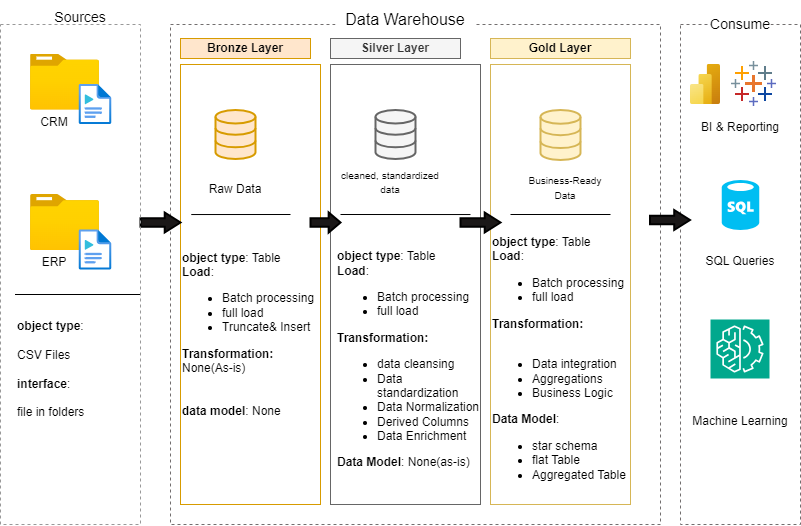

The diagram above was exported from draw.io. Its source (the exported page's mxGraphModel, read from the mxfile embedded in the PNG):
<mxGraphModel dx="1219" dy="722" grid="1" gridSize="10" guides="1" tooltips="1" connect="1" arrows="1" fold="1" page="1" pageScale="1" pageWidth="850" pageHeight="1100" math="0" shadow="0">
  <root>
    <mxCell id="0" />
    <mxCell id="1" parent="0" />
    <mxCell id="Y-7xC2PTgDwmORMCSvr6-2" value="&lt;font style=&quot;font-size: 14px;&quot;&gt;Sources&lt;/font&gt;" style="rounded=0;whiteSpace=wrap;html=1;fontSize=24;fillColor=default;strokeColor=none;" vertex="1" parent="1">
      <mxGeometry x="60" y="170" width="80" height="20" as="geometry" />
    </mxCell>
    <mxCell id="Y-7xC2PTgDwmORMCSvr6-3" value="" style="rounded=0;whiteSpace=wrap;html=1;strokeColor=light-dark(#726e6e, #ededed);dashed=1;fillColor=none;" vertex="1" parent="1">
      <mxGeometry x="190" y="190" width="490" height="500" as="geometry" />
    </mxCell>
    <mxCell id="Y-7xC2PTgDwmORMCSvr6-5" value="Data Warehouse" style="rounded=0;whiteSpace=wrap;html=1;fontSize=16;strokeColor=none;" vertex="1" parent="1">
      <mxGeometry x="355" y="170" width="140" height="30" as="geometry" />
    </mxCell>
    <mxCell id="Y-7xC2PTgDwmORMCSvr6-6" value="" style="rounded=0;whiteSpace=wrap;html=1;strokeColor=light-dark(#726e6e, #ededed);dashed=1;fillColor=none;" vertex="1" parent="1">
      <mxGeometry x="700" y="190" width="120" height="500" as="geometry" />
    </mxCell>
    <mxCell id="Y-7xC2PTgDwmORMCSvr6-7" value="Consume" style="rounded=0;whiteSpace=wrap;html=1;strokeColor=none;fontSize=14;" vertex="1" parent="1">
      <mxGeometry x="730" y="175" width="60" height="30" as="geometry" />
    </mxCell>
    <mxCell id="Y-7xC2PTgDwmORMCSvr6-8" value="Bronze Layer" style="rounded=0;whiteSpace=wrap;html=1;fillColor=#ffe6cc;strokeColor=#d79b00;fontStyle=1" vertex="1" parent="1">
      <mxGeometry x="200" y="204" width="130" height="20" as="geometry" />
    </mxCell>
    <mxCell id="Y-7xC2PTgDwmORMCSvr6-11" value="" style="rounded=0;whiteSpace=wrap;html=1;fillColor=none;strokeColor=#d79b00;fontStyle=1" vertex="1" parent="1">
      <mxGeometry x="200" y="230" width="140" height="440" as="geometry" />
    </mxCell>
    <mxCell id="Y-7xC2PTgDwmORMCSvr6-12" value="" style="rounded=0;whiteSpace=wrap;html=1;fillColor=none;strokeColor=#666666;fontStyle=1;fontColor=#333333;" vertex="1" parent="1">
      <mxGeometry x="350" y="230" width="150" height="440" as="geometry" />
    </mxCell>
    <mxCell id="Y-7xC2PTgDwmORMCSvr6-13" value="Silver Layer" style="rounded=0;whiteSpace=wrap;html=1;fillColor=#f5f5f5;strokeColor=#666666;fontStyle=1;fontColor=#333333;" vertex="1" parent="1">
      <mxGeometry x="350" y="204" width="130" height="20" as="geometry" />
    </mxCell>
    <mxCell id="Y-7xC2PTgDwmORMCSvr6-14" value="" style="rounded=0;whiteSpace=wrap;html=1;fillColor=none;strokeColor=#d6b656;fontStyle=1;" vertex="1" parent="1">
      <mxGeometry x="510" y="230" width="140" height="440" as="geometry" />
    </mxCell>
    <mxCell id="Y-7xC2PTgDwmORMCSvr6-15" value="Gold Layer" style="rounded=0;whiteSpace=wrap;html=1;fillColor=#fff2cc;strokeColor=#d6b656;fontStyle=1;" vertex="1" parent="1">
      <mxGeometry x="510" y="204" width="140" height="20" as="geometry" />
    </mxCell>
    <mxCell id="Y-7xC2PTgDwmORMCSvr6-18" value="" style="image;aspect=fixed;html=1;points=[];align=center;fontSize=12;image=img/lib/azure2/general/Folder_Blank.svg;" vertex="1" parent="1">
      <mxGeometry x="50" y="219.5" width="69" height="56.00000000000001" as="geometry" />
    </mxCell>
    <mxCell id="Y-7xC2PTgDwmORMCSvr6-20" value="" style="image;aspect=fixed;html=1;points=[];align=center;fontSize=12;image=img/lib/azure2/general/Media_File.svg;" vertex="1" parent="1">
      <mxGeometry x="98.75" y="250" width="32.5" height="40" as="geometry" />
    </mxCell>
    <mxCell id="Y-7xC2PTgDwmORMCSvr6-21" value="CRM" style="rounded=0;whiteSpace=wrap;html=1;fillColor=none;strokeColor=none;" vertex="1" parent="1">
      <mxGeometry x="48.75" y="275.5" width="50" height="24" as="geometry" />
    </mxCell>
    <mxCell id="Y-7xC2PTgDwmORMCSvr6-22" value="" style="image;aspect=fixed;html=1;points=[];align=center;fontSize=12;image=img/lib/azure2/general/Folder_Blank.svg;" vertex="1" parent="1">
      <mxGeometry x="50" y="360" width="69" height="56.00000000000001" as="geometry" />
    </mxCell>
    <mxCell id="Y-7xC2PTgDwmORMCSvr6-23" value="" style="image;aspect=fixed;html=1;points=[];align=center;fontSize=12;image=img/lib/azure2/general/Media_File.svg;" vertex="1" parent="1">
      <mxGeometry x="98.75" y="395.5" width="32.5" height="40" as="geometry" />
    </mxCell>
    <mxCell id="Y-7xC2PTgDwmORMCSvr6-24" value="ERP" style="rounded=0;whiteSpace=wrap;html=1;fillColor=none;strokeColor=none;" vertex="1" parent="1">
      <mxGeometry x="48.75" y="416" width="50" height="24" as="geometry" />
    </mxCell>
    <mxCell id="Y-7xC2PTgDwmORMCSvr6-27" value="" style="endArrow=none;html=1;rounded=0;" edge="1" parent="1">
      <mxGeometry width="50" height="50" relative="1" as="geometry">
        <mxPoint x="34.5" y="460" as="sourcePoint" />
        <mxPoint x="160" y="460" as="targetPoint" />
        <Array as="points">
          <mxPoint x="84.5" y="460" />
        </Array>
      </mxGeometry>
    </mxCell>
    <mxCell id="Y-7xC2PTgDwmORMCSvr6-28" value="&lt;b&gt;object type&lt;/b&gt;:&amp;nbsp;&lt;div&gt;&lt;br&gt;&lt;div&gt;CSV Files&lt;/div&gt;&lt;div&gt;&lt;br&gt;&lt;div&gt;&lt;b&gt;interface&lt;/b&gt;:&amp;nbsp;&lt;/div&gt;&lt;div&gt;&lt;br&gt;&lt;/div&gt;&lt;div&gt;file in folders&lt;/div&gt;&lt;/div&gt;&lt;/div&gt;" style="rounded=0;whiteSpace=wrap;html=1;fontSize=12;fillColor=none;strokeColor=none;align=left;" vertex="1" parent="1">
      <mxGeometry x="34.5" y="470" width="105.5" height="130" as="geometry" />
    </mxCell>
    <mxCell id="Y-7xC2PTgDwmORMCSvr6-32" value="" style="html=1;verticalLabelPosition=bottom;align=center;labelBackgroundColor=#ffffff;verticalAlign=top;strokeWidth=2;strokeColor=#666666;shadow=0;dashed=0;shape=mxgraph.ios7.icons.data;fillColor=#f5f5f5;fontColor=#333333;" vertex="1" parent="1">
      <mxGeometry x="395" y="275.5" width="40" height="49" as="geometry" />
    </mxCell>
    <mxCell id="Y-7xC2PTgDwmORMCSvr6-33" value="" style="html=1;verticalLabelPosition=bottom;align=center;labelBackgroundColor=#ffffff;verticalAlign=top;strokeWidth=2;strokeColor=#d79b00;shadow=0;dashed=0;shape=mxgraph.ios7.icons.data;fillColor=#ffe6cc;" vertex="1" parent="1">
      <mxGeometry x="235" y="275.5" width="40" height="49" as="geometry" />
    </mxCell>
    <mxCell id="Y-7xC2PTgDwmORMCSvr6-34" value="" style="html=1;verticalLabelPosition=bottom;align=center;labelBackgroundColor=#ffffff;verticalAlign=top;strokeWidth=2;strokeColor=#d6b656;shadow=0;dashed=0;shape=mxgraph.ios7.icons.data;fillColor=#fff2cc;" vertex="1" parent="1">
      <mxGeometry x="560" y="275.5" width="40" height="50" as="geometry" />
    </mxCell>
    <mxCell id="Y-7xC2PTgDwmORMCSvr6-35" value="" style="shape=mxgraph.arrows.arrow_right;html=1;verticalLabelPosition=bottom;verticalAlign=top;strokeWidth=2;strokeColor=#000000;fillColor=light-dark(#1b1818, #ededed);" vertex="1" parent="1">
      <mxGeometry x="160" y="378" width="40" height="20" as="geometry" />
    </mxCell>
    <mxCell id="Y-7xC2PTgDwmORMCSvr6-36" value="" style="shape=mxgraph.arrows.arrow_right;html=1;verticalLabelPosition=bottom;verticalAlign=top;strokeWidth=2;strokeColor=#000000;fillColor=light-dark(#1b1818, #ededed);" vertex="1" parent="1">
      <mxGeometry x="330" y="378" width="30" height="20" as="geometry" />
    </mxCell>
    <mxCell id="Y-7xC2PTgDwmORMCSvr6-37" value="" style="shape=mxgraph.arrows.arrow_right;html=1;verticalLabelPosition=bottom;verticalAlign=top;strokeWidth=2;strokeColor=#000000;fillColor=light-dark(#1b1818, #ededed);" vertex="1" parent="1">
      <mxGeometry x="480" y="378" width="40" height="20" as="geometry" />
    </mxCell>
    <mxCell id="Y-7xC2PTgDwmORMCSvr6-39" value="" style="shape=mxgraph.arrows.arrow_right;html=1;verticalLabelPosition=bottom;verticalAlign=top;strokeWidth=2;strokeColor=#000000;fillColor=light-dark(#1b1818, #ededed);" vertex="1" parent="1">
      <mxGeometry x="669.5" y="375.5" width="40" height="20" as="geometry" />
    </mxCell>
    <mxCell id="Y-7xC2PTgDwmORMCSvr6-40" value="Raw Data" style="rounded=0;whiteSpace=wrap;html=1;fillColor=none;strokeColor=none;" vertex="1" parent="1">
      <mxGeometry x="210" y="340" width="90" height="30" as="geometry" />
    </mxCell>
    <mxCell id="Y-7xC2PTgDwmORMCSvr6-41" value="&lt;font style=&quot;font-size: 10px;&quot;&gt;cleaned, standardized data&lt;/font&gt;&lt;div&gt;&lt;br&gt;&lt;/div&gt;" style="rounded=0;whiteSpace=wrap;html=1;fillColor=none;strokeColor=none;" vertex="1" parent="1">
      <mxGeometry x="355" y="340" width="110" height="30" as="geometry" />
    </mxCell>
    <mxCell id="Y-7xC2PTgDwmORMCSvr6-42" value="&lt;div&gt;&lt;span style=&quot;font-size: 10px;&quot;&gt;Business-Ready Data&lt;/span&gt;&lt;/div&gt;" style="rounded=0;whiteSpace=wrap;html=1;fillColor=none;strokeColor=none;" vertex="1" parent="1">
      <mxGeometry x="540" y="335" width="90" height="35" as="geometry" />
    </mxCell>
    <mxCell id="Y-7xC2PTgDwmORMCSvr6-46" value="" style="endArrow=none;html=1;rounded=0;exitX=0.077;exitY=0.341;exitDx=0;exitDy=0;exitPerimeter=0;" edge="1" parent="1" source="Y-7xC2PTgDwmORMCSvr6-11">
      <mxGeometry width="50" height="50" relative="1" as="geometry">
        <mxPoint x="260" y="430" as="sourcePoint" />
        <mxPoint x="310" y="380" as="targetPoint" />
      </mxGeometry>
    </mxCell>
    <mxCell id="Y-7xC2PTgDwmORMCSvr6-48" value="" style="endArrow=none;html=1;rounded=0;exitX=0.077;exitY=0.517;exitDx=0;exitDy=0;exitPerimeter=0;entryX=0.933;entryY=0.341;entryDx=0;entryDy=0;entryPerimeter=0;" edge="1" parent="1" target="Y-7xC2PTgDwmORMCSvr6-12">
      <mxGeometry width="50" height="50" relative="1" as="geometry">
        <mxPoint x="360" y="380" as="sourcePoint" />
        <mxPoint x="460" y="380" as="targetPoint" />
      </mxGeometry>
    </mxCell>
    <mxCell id="Y-7xC2PTgDwmORMCSvr6-50" value="" style="endArrow=none;html=1;rounded=0;exitX=0.077;exitY=0.517;exitDx=0;exitDy=0;exitPerimeter=0;" edge="1" parent="1">
      <mxGeometry width="50" height="50" relative="1" as="geometry">
        <mxPoint x="530" y="380" as="sourcePoint" />
        <mxPoint x="630" y="380" as="targetPoint" />
      </mxGeometry>
    </mxCell>
    <mxCell id="Y-7xC2PTgDwmORMCSvr6-51" value="&lt;div style=&quot;&quot;&gt;&lt;b style=&quot;background-color: transparent; color: light-dark(rgb(0, 0, 0), rgb(255, 255, 255));&quot;&gt;object type&lt;/b&gt;&lt;span style=&quot;background-color: transparent; color: light-dark(rgb(0, 0, 0), rgb(255, 255, 255));&quot;&gt;: Table&lt;/span&gt;&lt;/div&gt;&lt;div style=&quot;&quot;&gt;&lt;b&gt;Load&lt;/b&gt;:&amp;nbsp;&lt;/div&gt;&lt;div style=&quot;&quot;&gt;&lt;ul&gt;&lt;li style=&quot;&quot;&gt;Batch processing&lt;/li&gt;&lt;li style=&quot;&quot;&gt;full load&lt;/li&gt;&lt;li style=&quot;&quot;&gt;Truncate&amp;amp; Insert&lt;/li&gt;&lt;/ul&gt;&lt;/div&gt;&lt;div&gt;&lt;b&gt;Transformation: &lt;/b&gt;None(As-is)&lt;/div&gt;&lt;div&gt;&lt;br&gt;&lt;/div&gt;&lt;div&gt;&lt;br&gt;&lt;/div&gt;&lt;div&gt;&lt;b&gt;data model&lt;/b&gt;: None&lt;/div&gt;" style="rounded=0;whiteSpace=wrap;html=1;fillColor=none;strokeColor=none;align=left;" vertex="1" parent="1">
      <mxGeometry x="200" y="390" width="140" height="220" as="geometry" />
    </mxCell>
    <mxCell id="Y-7xC2PTgDwmORMCSvr6-54" value="&lt;div style=&quot;&quot;&gt;&lt;span style=&quot;background-color: transparent; color: light-dark(rgb(0, 0, 0), rgb(255, 255, 255));&quot;&gt;&lt;b&gt;object type&lt;/b&gt;: Table&lt;/span&gt;&lt;/div&gt;&lt;div style=&quot;&quot;&gt;&lt;b&gt;Load&lt;/b&gt;:&amp;nbsp;&lt;/div&gt;&lt;div style=&quot;&quot;&gt;&lt;ul&gt;&lt;li style=&quot;&quot;&gt;Batch processing&lt;/li&gt;&lt;li style=&quot;&quot;&gt;full load&lt;/li&gt;&lt;/ul&gt;&lt;/div&gt;&lt;div&gt;&lt;b&gt;Transformation:&lt;/b&gt;&lt;b&gt;&lt;/b&gt;&lt;/div&gt;&lt;div&gt;&lt;ul&gt;&lt;li&gt;data cleansing&lt;/li&gt;&lt;li&gt;Data standardization&lt;/li&gt;&lt;li&gt;Data Normalization&lt;/li&gt;&lt;li&gt;Derived Columns&lt;/li&gt;&lt;li&gt;Data Enrichment&lt;/li&gt;&lt;/ul&gt;&lt;b&gt;Data Model&lt;/b&gt;: None(as-is)&lt;/div&gt;" style="rounded=0;whiteSpace=wrap;html=1;fillColor=none;strokeColor=none;align=left;" vertex="1" parent="1">
      <mxGeometry x="355" y="390" width="145" height="270" as="geometry" />
    </mxCell>
    <mxCell id="Y-7xC2PTgDwmORMCSvr6-55" value="&lt;div style=&quot;&quot;&gt;&lt;span style=&quot;background-color: transparent; color: light-dark(rgb(0, 0, 0), rgb(255, 255, 255));&quot;&gt;&lt;b&gt;object type&lt;/b&gt;: Table&lt;/span&gt;&lt;/div&gt;&lt;div style=&quot;&quot;&gt;&lt;b&gt;Load&lt;/b&gt;:&amp;nbsp;&lt;/div&gt;&lt;div style=&quot;&quot;&gt;&lt;ul&gt;&lt;li style=&quot;&quot;&gt;Batch processing&lt;/li&gt;&lt;li style=&quot;&quot;&gt;full load&lt;/li&gt;&lt;/ul&gt;&lt;/div&gt;&lt;div&gt;&lt;b&gt;Transformation:&lt;/b&gt;&lt;/div&gt;&lt;div&gt;&lt;br&gt;&lt;/div&gt;&lt;div&gt;&lt;ul&gt;&lt;li&gt;Data integration&amp;nbsp;&lt;/li&gt;&lt;li&gt;&lt;span style=&quot;background-color: transparent; color: light-dark(rgb(0, 0, 0), rgb(255, 255, 255));&quot;&gt;Aggregations&lt;/span&gt;&lt;/li&gt;&lt;li&gt;&lt;span style=&quot;background-color: transparent; color: light-dark(rgb(0, 0, 0), rgb(255, 255, 255));&quot;&gt;Business Logic&lt;/span&gt;&lt;/li&gt;&lt;/ul&gt;&lt;b&gt;Data Model&lt;/b&gt;:&amp;nbsp;&lt;/div&gt;&lt;div&gt;&lt;ul&gt;&lt;li&gt;star schema&lt;/li&gt;&lt;li&gt;flat Table&lt;/li&gt;&lt;li&gt;Aggregated Table&lt;/li&gt;&lt;/ul&gt;&lt;/div&gt;" style="rounded=0;whiteSpace=wrap;html=1;fillColor=none;strokeColor=none;align=left;" vertex="1" parent="1">
      <mxGeometry x="510" y="390" width="140" height="280" as="geometry" />
    </mxCell>
    <mxCell id="Y-7xC2PTgDwmORMCSvr6-56" value="" style="image;aspect=fixed;html=1;points=[];align=center;fontSize=12;image=img/lib/azure2/analytics/Power_BI_Embedded.svg;" vertex="1" parent="1">
      <mxGeometry x="710" y="230" width="30" height="40" as="geometry" />
    </mxCell>
    <mxCell id="Y-7xC2PTgDwmORMCSvr6-59" value="" style="sketch=0;points=[[0,0,0],[0.25,0,0],[0.5,0,0],[0.75,0,0],[1,0,0],[0,1,0],[0.25,1,0],[0.5,1,0],[0.75,1,0],[1,1,0],[0,0.25,0],[0,0.5,0],[0,0.75,0],[1,0.25,0],[1,0.5,0],[1,0.75,0]];outlineConnect=0;fontColor=#232F3E;fillColor=#01A88D;strokeColor=#ffffff;dashed=0;verticalLabelPosition=bottom;verticalAlign=top;align=center;html=1;fontSize=12;fontStyle=0;aspect=fixed;shape=mxgraph.aws4.resourceIcon;resIcon=mxgraph.aws4.machine_learning;" vertex="1" parent="1">
      <mxGeometry x="730" y="485" width="59" height="59" as="geometry" />
    </mxCell>
    <mxCell id="Y-7xC2PTgDwmORMCSvr6-60" value="" style="verticalLabelPosition=bottom;html=1;verticalAlign=top;align=center;strokeColor=none;fillColor=#00BEF2;shape=mxgraph.azure.sql_database;" vertex="1" parent="1">
      <mxGeometry x="741.25" y="345.5" width="37.5" height="50" as="geometry" />
    </mxCell>
    <mxCell id="Y-7xC2PTgDwmORMCSvr6-61" value="BI &amp;amp; Reporting" style="rounded=0;whiteSpace=wrap;html=1;fillColor=none;strokeColor=none;" vertex="1" parent="1">
      <mxGeometry x="710" y="275.5" width="100" height="34" as="geometry" />
    </mxCell>
    <mxCell id="Y-7xC2PTgDwmORMCSvr6-63" value="SQL Queries" style="rounded=0;whiteSpace=wrap;html=1;fillColor=none;strokeColor=none;" vertex="1" parent="1">
      <mxGeometry x="709.5" y="410" width="100" height="34" as="geometry" />
    </mxCell>
    <mxCell id="Y-7xC2PTgDwmORMCSvr6-64" value="Machine Learning" style="rounded=0;whiteSpace=wrap;html=1;strokeColor=none;fillColor=none;" vertex="1" parent="1">
      <mxGeometry x="709.5" y="570" width="100" height="34" as="geometry" />
    </mxCell>
    <mxCell id="i9LtBXd25NXlrDzy-aXp-1" value="" style="rounded=0;whiteSpace=wrap;html=1;fillColor=none;dashed=1;strokeColor=#999999;" vertex="1" parent="1">
      <mxGeometry x="20" y="190" width="140" height="500" as="geometry" />
    </mxCell>
    <mxCell id="_6cZqBfY5zr9XoNgp9Vy-1" value="" style="shape=image;aspect=fixed;image=data:image/png,(base64 omitted: 488 chars);" vertex="1" parent="1">
      <mxGeometry x="750" y="226" width="48" height="48" as="geometry" />
    </mxCell>
  </root>
</mxGraphModel>